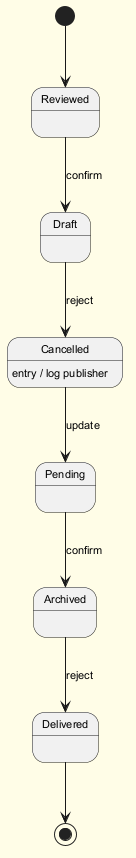

The diagram above was rendered by PlantUML. Its source (embedded in the PNG):
@startuml
skinparam backgroundColor #FFFDE7
skinparam classBackgroundColor #FFF9C4
skinparam classBorderColor #F57F17
skinparam defaultFontSize 11
[*] --> Reviewed
Reviewed --> Draft : confirm
Draft --> Cancelled : reject
Cancelled --> Pending : update
Cancelled : entry / log publisher
Pending --> Archived : confirm
Archived --> Delivered : reject
Delivered --> [*]
@enduml